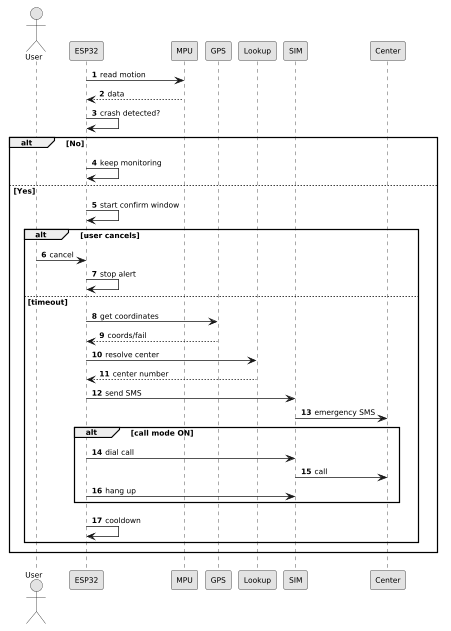

The diagram above was rendered by PlantUML. Its source (embedded in the PNG):
@startuml
scale 0.75
skinparam monochrome true
skinparam shadowing false
skinparam defaultFontSize 10
autonumber

actor User
participant ESP32
participant MPU
participant GPS
participant Lookup
participant SIM
participant Center

ESP32 -> MPU: read motion
MPU --> ESP32: data
ESP32 -> ESP32: crash detected?

alt No
  ESP32 -> ESP32: keep monitoring
else Yes
  ESP32 -> ESP32: start confirm window
  alt user cancels
    User -> ESP32: cancel
    ESP32 -> ESP32: stop alert
  else timeout
    ESP32 -> GPS: get coordinates
    GPS --> ESP32: coords/fail
    ESP32 -> Lookup: resolve center
    Lookup --> ESP32: center number
    ESP32 -> SIM: send SMS
    SIM -> Center: emergency SMS
    alt call mode ON
      ESP32 -> SIM: dial call
      SIM -> Center: call
      ESP32 -> SIM: hang up
    end
    ESP32 -> ESP32: cooldown
  end
end
@enduml